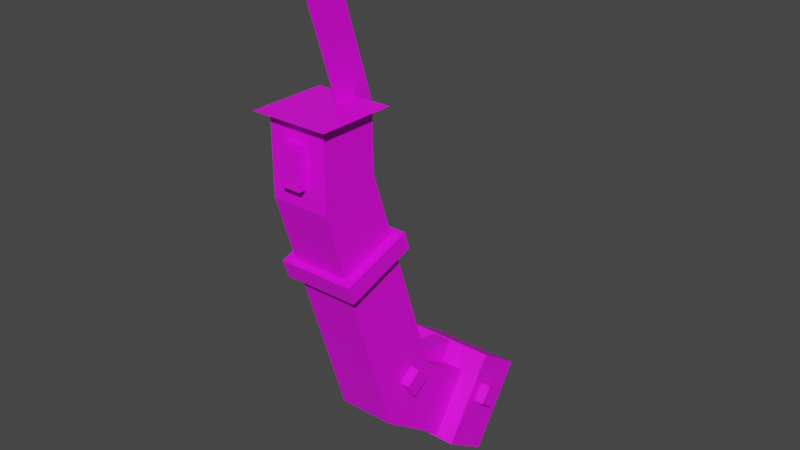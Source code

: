 # Source: v03.blend  (saved by Blender 2.92.15; exported with 4.5.12 LTS)
import bpy
from mathutils import Matrix  # noqa: F401  (used for matrix-valued properties, if any)

bpy.ops.wm.read_factory_settings(use_empty=True)
scene = bpy.context.scene
scene.name = 'Scene'

# ---- collections
col_collection = bpy.data.collections.new('Collection'); scene.collection.children.link(col_collection)

# ---- images (referenced by path relative to the original .blend; pixels are not part of the script)
import os
ASSET_DIR = os.environ.get("B2B_ASSET_DIR", "")  # directory of the original .blend (textures are referenced by path, not embedded)
HERE = os.path.dirname(os.path.abspath(__file__))  # packed textures are extracted next to this script under _unpacked/

def load_image(name, relpath, width, height, colorspace="sRGB"):
    """Load a texture the original file referenced (path relative to the .blend, or extracted next to this script)."""
    p = next((c for c in (os.path.join(HERE, relpath), os.path.join(ASSET_DIR, relpath)) if relpath and os.path.exists(c)), "")
    if p:
        img = bpy.data.images.load(p, check_existing=True)
        img.name = name
    else:  # same state as the original file: an image datablock whose file is absent (Cycles renders it pink)
        img = bpy.data.images.new(name, width, height)
        img.source = "FILE"
        img.filepath = "//" + (relpath or name)
    img.colorspace_settings.name = colorspace
    return img
img_dookusaberlayout_png = load_image('dookuSaberLayout.png', 'dookuSaberLayout.png', 1024, 1024, 'sRGB')

# ---- materials (node trees are filled in below, after node groups)
mat_material_001 = bpy.data.materials.new('Material.001')
mat_material_001.use_transparent_shadow = False

# ---- material node trees
mat_material_001.use_nodes = True; mat_material_001.node_tree.nodes.clear()
_N = mat_material_001.node_tree.nodes; _L = mat_material_001.node_tree.links
n0 = _N.new('ShaderNodeBsdfPrincipled'); n0.name = 'Principled BSDF'; n0.location = (10, 300)
n0.distribution = 'GGX'
n0.subsurface_method = 'BURLEY'
n0.inputs[3].default_value = 1.45
n0.inputs[27].default_value = (0.0, 0.0, 0.0, 1.0)
n0.inputs[28].default_value = 1.0
n1 = _N.new('ShaderNodeOutputMaterial'); n1.name = 'Material Output'; n1.location = (300, 300)
n2 = _N.new('ShaderNodeTexImage'); n2.name = 'Image Texture'; n2.location = (-180, 280)
n2.image = img_dookusaberlayout_png
n2.interpolation = 'Closest'
_L.new(n0.outputs[0], n1.inputs[0])
_L.new(n2.outputs[0], n0.inputs[0])
n1.is_active_output = True

# ---- world
world_world = bpy.data.worlds.new('World'); scene.world = world_world
world_world.use_nodes = True; world_world.node_tree.nodes.clear()
_N = world_world.node_tree.nodes; _L = world_world.node_tree.links
n0 = _N.new('ShaderNodeOutputWorld'); n0.name = 'World Output'; n0.location = (300, 300)
n1 = _N.new('ShaderNodeBackground'); n1.name = 'Background'; n1.location = (10, 300)
n1.inputs[0].default_value = (0.05088, 0.05088, 0.05088, 1.0)
_L.new(n1.outputs[0], n0.inputs[0])
n0.is_active_output = True
world_world.color = (0.05088, 0.05088, 0.05088)
world_world.use_sun_shadow = False
world_world.sun_shadow_jitter_overblur = 0.0

# ---- meshes
me_cube_041 = bpy.data.meshes.new('Cube.041')
me_cube_041.from_pydata([(-0.8807, 1.455, -5.221), (-0.8807, -0.8807, 2.349), (-0.8807, 3.216, -4.046), (-0.8807, 0.8807, 2.936), (0.8807, 1.455, -5.221), (0.8807, -0.8807, 2.349), (0.8807, 3.216, -4.046), (0.8807, 0.8807, 2.936), (-1.174, -0.2684, -0.3119), (-1.174, -0.4511, 0.2461), (-1.174, 1.964, 0.4188), (-1.174, 1.781, 0.9768), (1.174, -0.2684, -0.3119), (1.174, -0.4511, 0.2461), (1.174, 1.964, 0.4188), (1.174, 1.781, 0.9768), (0.8807, 2.28, -4.576), (0.8807, 1.961, -4.084), (0.8807, 2.773, -4.257), (0.8807, 2.454, -3.764), (1.174, 2.28, -4.576), (1.174, 1.961, -4.084), (1.174, 2.773, -4.257), (1.174, 2.454, -3.764)], [], [(0, 1, 3, 2), (2, 3, 7, 6), (6, 7, 5, 4), (4, 5, 1, 0), (2, 6, 4, 0), (7, 3, 1, 5), (8, 9, 11, 10), (10, 11, 15, 14), (14, 15, 13, 12), (12, 13, 9, 8), (10, 14, 12, 8), (15, 11, 9, 13), (16, 17, 19, 18), (18, 19, 23, 22), (22, 23, 21, 20), (20, 21, 17, 16), (18, 22, 20, 16), (23, 19, 17, 21)])
_uv = me_cube_041.uv_layers.new(name='UVMap')
_uv.uv.foreach_set('vector', [0.2031, 0.5312, 0.2031, 0.7188, 0.1562, 0.7188, 0.1562, 0.5469, 0.1562, 0.5469, 0.1562, 0.7188, 0.1094, 0.7188, 0.1094, 0.5469, 0.1094, 0.5469, 0.1094, 0.7188, 0.0625, 0.7188, 0.0625, 0.5312, 0.25, 0.5312, 0.25, 0.7188, 0.2031, 0.7188, 0.2031, 0.5312, 1.0, 1.0, 1.0, 1.0, 1.0, 1.0, 1.0, 1.0, 1.0, 1.0, 1.0, 1.0, 1.0, 1.0, 1.0, 1.0, 0.2812, 0.6406, 0.2969, 0.6406, 0.2969, 0.7031, 0.2812, 0.7031, 0.2969, 0.7188, 0.2969, 0.7031, 0.3594, 0.7031, 0.3594, 0.7188, 0.375, 0.7031, 0.3594, 0.7031, 0.3594, 0.6406, 0.375, 0.6406, 0.3594, 0.625, 0.3594, 0.6406, 0.2969, 0.6406, 0.2969, 0.625, 0.2969, 0.5625, 0.3594, 0.5625, 0.3594, 0.625, 0.2969, 0.625, 0.3594, 0.7031, 0.2969, 0.7031, 0.2969, 0.6406, 0.3594, 0.6406, 1.0, 1.0, 1.0, 1.0, 1.0, 1.0, 1.0, 1.0, 0.3906, 0.5469, 0.3906, 0.5625, 0.4062, 0.5625, 0.4062, 0.5469, 0.4062, 0.5469, 0.4062, 0.5625, 0.4219, 0.5625, 0.4219, 0.5469, 0.4219, 0.5469, 0.4219, 0.5625, 0.4375, 0.5625, 0.4375, 0.5469, 0.4062, 0.5312, 0.4062, 0.5469, 0.4219, 0.5469, 0.4219, 0.5312, 0.4062, 0.5625, 0.4062, 0.5781, 0.4219, 0.5781, 0.4219, 0.5625])
me_cube_041.materials.append(mat_material_001)
me_cube_041.use_remesh_fix_poles = True
me_cube_041.use_remesh_preserve_attributes = False
me_cube_041.use_mirror_vertex_groups = False
me_cube_041.update()
me_cube_028 = bpy.data.meshes.new('Cube.028')
me_cube_028.from_pydata([(-1.4, -1.4, -1.866), (-1.4, -1.4, 1.866), (-1.4, 1.4, -0.9331), (-1.4, 1.4, 1.866), (1.4, -1.4, -1.866), (1.4, -1.4, 1.866), (1.4, 1.4, -0.9331), (1.4, 1.4, 1.866), (-1.866, -1.866, 1.875), (1.866, -1.866, 1.875), (-1.866, 1.866, 1.875), (1.866, 1.866, 1.875), (-0.4665, -1.866, -0.9331), (-0.4665, -1.866, 0.9331), (-0.4665, -1.4, -0.9331), (-0.4665, -1.4, 0.9331), (0.4665, -1.866, -0.9331), (0.4665, -1.866, 0.9331), (0.4665, -1.4, -0.9331), (0.4665, -1.4, 0.9331), (9.537e-07, 2.914, 1.481), (9.537e-07, 0.6258, 8.586), (9.537e-07, 1.138, 0.9088), (9.537e-07, -1.15, 8.014)], [], [(0, 1, 3, 2), (2, 3, 7, 6), (6, 7, 5, 4), (4, 5, 1, 0), (2, 6, 4, 0), (7, 3, 1, 5), (8, 9, 11, 10), (12, 13, 15, 14), (14, 15, 19, 18), (18, 19, 17, 16), (16, 17, 13, 12), (14, 18, 16, 12), (19, 15, 13, 17), (23, 22, 20, 21)])
_uv = me_cube_028.uv_layers.new(name='UVMap')
_uv.uv.foreach_set('vector', [0.2031, 0.7812, 0.2031, 0.8438, 0.1562, 0.8438, 0.1562, 0.7969, 0.1562, 0.7969, 0.1562, 0.8438, 0.1094, 0.8438, 0.1094, 0.7969, 0.1094, 0.7969, 0.1094, 0.8438, 0.0625, 0.8438, 0.0625, 0.7812, 0.25, 0.7812, 0.25, 0.8438, 0.2031, 0.8438, 0.2031, 0.7812, 1.0, 1.0, 1.0, 1.0, 1.0, 1.0, 1.0, 1.0, 1.0, 1.0, 1.0, 1.0, 1.0, 1.0, 1.0, 1.0, 0.125, 0.875, 0.125, 0.9375, 0.0625, 0.9375, 0.0625, 0.875, 0.2969, 0.7969, 0.2969, 0.8281, 0.2812, 0.8281, 0.2812, 0.7969, 1.0, 1.0, 1.0, 1.0, 1.0, 1.0, 1.0, 1.0, 0.3281, 0.7969, 0.3281, 0.8281, 0.3125, 0.8281, 0.3125, 0.7969, 0.3125, 0.7969, 0.3125, 0.8281, 0.2969, 0.8281, 0.2969, 0.7969, 0.2969, 0.7812, 0.3125, 0.7812, 0.3125, 0.7969, 0.2969, 0.7969, 0.3125, 0.8438, 0.2969, 0.8438, 0.2969, 0.8281, 0.3125, 0.8281, 0.3594, 0.9375, 0.3594, 0.8125, 0.3906, 0.8125, 0.3906, 0.9375])
me_cube_028.materials.append(mat_material_001)
me_cube_028.use_remesh_fix_poles = True
me_cube_028.use_remesh_preserve_attributes = False
me_cube_028.use_mirror_vertex_groups = False
me_cube_028.update()
me_cube_042 = bpy.data.meshes.new('Cube.042')
me_cube_042.from_pydata([(-0.9342, -2.817, -1.178), (-0.9342, -0.9482, 0.0676), (-0.9342, -0.3254, -3.046), (-0.9342, 0.9201, -1.178), (0.9342, -2.817, -1.178), (0.9342, -0.9482, 0.0676), (0.9342, -0.3254, -3.046), (0.9342, 0.9201, -1.178), (-1.557, 1.099, -4.157), (-1.557, -0.439, -3.097), (-1.557, 2.867, -1.594), (-1.557, 1.329, -0.5333), (1.557, 1.099, -4.157), (1.557, -0.439, -3.097), (1.557, 2.867, -1.594), (1.557, 1.329, -0.5333), (-0.3114, -0.4819, -0.2586), (-0.3114, -0.31, 0.001061), (-0.3114, 0.5567, -0.9461), (-0.3114, 0.9864, -0.297), (0.3114, -0.4819, -0.2586), (0.3114, -0.31, 0.001061), (0.3114, 0.5567, -0.9461), (0.3114, 0.9864, -0.297), (1.557, 1.288, -2.436), (1.557, 0.7948, -2.056), (1.557, 1.668, -1.942), (1.557, 1.175, -1.562), (1.868, 1.288, -2.436), (1.868, 0.7948, -2.056), (1.868, 1.668, -1.942), (1.868, 1.175, -1.562)], [], [(0, 1, 3, 2), (2, 3, 7, 6), (6, 7, 5, 4), (4, 5, 1, 0), (2, 6, 4, 0), (7, 3, 1, 5), (8, 9, 11, 10), (10, 11, 15, 14), (14, 15, 13, 12), (12, 13, 9, 8), (10, 14, 12, 8), (15, 11, 9, 13), (16, 17, 19, 18), (18, 19, 23, 22), (22, 23, 21, 20), (20, 21, 17, 16), (18, 22, 20, 16), (23, 19, 17, 21), (24, 25, 27, 26), (26, 27, 31, 30), (30, 31, 29, 28), (28, 29, 25, 24), (26, 30, 28, 24), (31, 27, 25, 29)])
_uv = me_cube_042.uv_layers.new(name='UVMap')
_uv.uv.foreach_set('vector', [0.2031, 0.4688, 0.1562, 0.4531, 0.1562, 0.4062, 0.2031, 0.4062, 1.0, 1.0, 1.0, 1.0, 1.0, 1.0, 1.0, 1.0, 0.0625, 0.4062, 0.1094, 0.4062, 0.1094, 0.4531, 0.0625, 0.4688, 1.0, 1.0, 1.0, 1.0, 1.0, 1.0, 1.0, 1.0, 0.2031, 0.4062, 0.25, 0.4062, 0.25, 0.4688, 0.2031, 0.4688, 0.1094, 0.4062, 0.1562, 0.4062, 0.1562, 0.4531, 0.1094, 0.4531, 0.0625, 0.2812, 0.09375, 0.2812, 0.09375, 0.3438, 0.0625, 0.3438, 0.09375, 0.375, 0.09375, 0.3438, 0.1562, 0.3438, 0.1562, 0.375, 0.1875, 0.3438, 0.1562, 0.3438, 0.1562, 0.2812, 0.1875, 0.2812, 0.1562, 0.25, 0.1562, 0.2812, 0.09375, 0.2812, 0.09375, 0.25, 0.09375, 0.1875, 0.1562, 0.1875, 0.1562, 0.25, 0.09375, 0.25, 0.1562, 0.3438, 0.09375, 0.3438, 0.09375, 0.2812, 0.1562, 0.2812, 0.2812, 0.4062, 0.2969, 0.4062, 0.3125, 0.4375, 0.2812, 0.4375, 0.3125, 0.4688, 0.3125, 0.4375, 0.3281, 0.4375, 0.3281, 0.4688, 0.3594, 0.4375, 0.3281, 0.4375, 0.3438, 0.4062, 0.3594, 0.4062, 0.3281, 0.3906, 0.3281, 0.4062, 0.3125, 0.4062, 0.3125, 0.3906, 1.0, 1.0, 1.0, 1.0, 1.0, 1.0, 1.0, 1.0, 0.3281, 0.4375, 0.3125, 0.4375, 0.3125, 0.4062, 0.3281, 0.4062, 1.0, 1.0, 1.0, 1.0, 1.0, 1.0, 1.0, 1.0, 0.2188, 0.3125, 0.2188, 0.3281, 0.2344, 0.3281, 0.2344, 0.3125, 0.2344, 0.3125, 0.2344, 0.3281, 0.25, 0.3281, 0.25, 0.3125, 0.25, 0.3125, 0.25, 0.3281, 0.2656, 0.3281, 0.2656, 0.3125, 0.2344, 0.2969, 0.2344, 0.3125, 0.25, 0.3125, 0.25, 0.2969, 0.2344, 0.3281, 0.2344, 0.3438, 0.25, 0.3438, 0.25, 0.3281])
me_cube_042.materials.append(mat_material_001)
me_cube_042.use_remesh_fix_poles = True
me_cube_042.use_remesh_preserve_attributes = False
me_cube_042.use_mirror_vertex_groups = False
me_cube_042.update()

# ---- objects
ob_body_013 = bpy.data.objects.new('body,013', me_cube_041)
ob_emitter_013 = bpy.data.objects.new('emitter.013', me_cube_028)
ob_pommel_013 = bpy.data.objects.new('pommel.013', me_cube_042)

# ---- transforms, parenting, visibility, modifiers, constraints
ob_body_013.location = (0.0, 0.0, -0.8)
ob_body_013.scale = (0.1703, 0.1703, 0.1703)
ob_body_013.lineart.crease_threshold = 0.0
ob_emitter_013.location = (0.0, 0.0, -0.2)
ob_emitter_013.scale = (0.1072, 0.1072, 0.1072)
ob_emitter_013.lineart.crease_threshold = 0.0
ob_pommel_013.location = (0.0, 0.7, -1.5)
ob_pommel_013.scale = (0.1606, 0.1606, 0.1606)
ob_pommel_013.lineart.crease_threshold = 0.0

# ---- collection membership
col_collection.objects.link(ob_body_013)
col_collection.objects.link(ob_emitter_013)
col_collection.objects.link(ob_pommel_013)

# ---- scene / render settings (as saved in the file)
scene.frame_start = 1; scene.frame_end = 250; scene.frame_set(1)
scene.render.engine = 'BLENDER_EEVEE_NEXT'
scene.cycles.use_denoising = False
scene.cycles.samples = 128
scene.cycles.sampling_pattern = 'TABULATED_SOBOL'
scene.cycles.use_adaptive_sampling = False
scene.cycles.use_light_tree = False
scene.view_settings.view_transform = 'Filmic'
bpy.context.view_layer.update()

# ---- added for rendering (the .blend has no active camera and no usable light): camera, sun
cam_auto = bpy.data.cameras.new('AutoCamera')
cam_auto.lens = 50.0
cam_auto.sensor_width = 36.0
cam_auto.clip_end = 1000.0
ob_auto_camera = bpy.data.objects.new('AutoCamera', cam_auto)
scene.collection.objects.link(ob_auto_camera)
ob_auto_camera.location = (3.02194, -3.11617, 1.67386)
ob_auto_camera.rotation_euler = (1.09748, -7.21219e-08, 0.694738)
scene.camera = ob_auto_camera
light_auto_sun = bpy.data.lights.new('AutoSun', 'SUN')
light_auto_sun.energy = 3.0
light_auto_sun.angle = 0.0523599
ob_auto_sun = bpy.data.objects.new('AutoSun', light_auto_sun)
scene.collection.objects.link(ob_auto_sun)
ob_auto_sun.rotation_euler = (0.872665, 0.174533, 0.523599)
bpy.context.view_layer.update()
